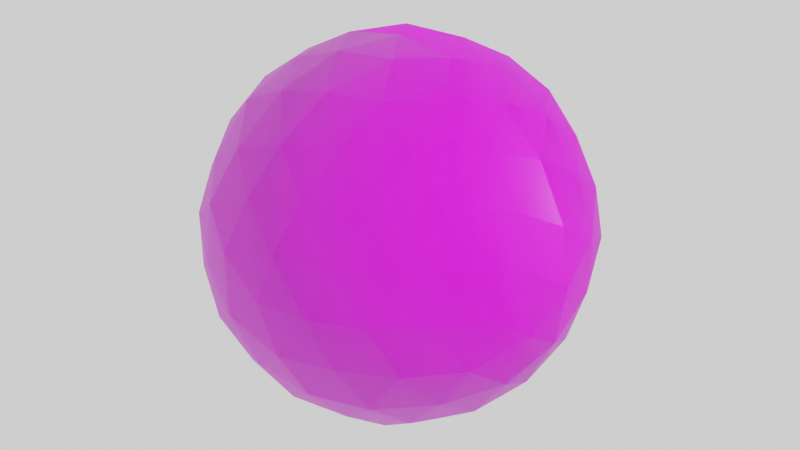 # Source: yarnball.blend  (saved by Blender 4.2.66; exported with 4.5.12 LTS)
import bpy
from mathutils import Matrix  # noqa: F401  (used for matrix-valued properties, if any)

bpy.ops.wm.read_factory_settings(use_empty=True)
scene = bpy.context.scene
scene.name = 'Scene'

# ---- images (referenced by path relative to the original .blend; pixels are not part of the script)
import os
ASSET_DIR = os.environ.get("B2B_ASSET_DIR", "")  # directory of the original .blend (textures are referenced by path, not embedded)
HERE = os.path.dirname(os.path.abspath(__file__))  # packed textures are extracted next to this script under _unpacked/

def load_image(name, relpath, width, height, colorspace="sRGB"):
    """Load a texture the original file referenced (path relative to the .blend, or extracted next to this script)."""
    p = next((c for c in (os.path.join(HERE, relpath), os.path.join(ASSET_DIR, relpath)) if relpath and os.path.exists(c)), "")
    if p:
        img = bpy.data.images.load(p, check_existing=True)
        img.name = name
    else:  # same state as the original file: an image datablock whose file is absent (Cycles renders it pink)
        img = bpy.data.images.new(name, width, height)
        img.source = "FILE"
        img.filepath = "//" + (relpath or name)
    img.colorspace_settings.name = colorspace
    return img
img_yarnball_basecolor_png = load_image('YarnBall_BaseColor.png', 'YarnBall_BaseColor.png', 1024, 1024, 'sRGB')
img_yarnball_normal_png = load_image('YarnBall_Normal.png', 'YarnBall_Normal.png', 1024, 1024, 'Non-Color')
img_small_cathedral_4k_hdr = load_image('small_cathedral_4k.hdr', 'small_cathedral_4k.hdr', 1024, 1024, 'Linear Rec.709')

# ---- materials (node trees are filled in below, after node groups)
mat_material = bpy.data.materials.new('Material')

# ---- material node trees
mat_material.use_nodes = True; mat_material.node_tree.nodes.clear()
_N = mat_material.node_tree.nodes; _L = mat_material.node_tree.links
n0 = _N.new('ShaderNodeOutputMaterial'); n0.name = 'Material Output'; n0.location = (300, 300)
n1 = _N.new('ShaderNodeBsdfPrincipled'); n1.name = 'Principled BSDF'; n1.location = (10, 300)
n1.distribution = 'GGX'
n1.subsurface_method = 'RANDOM_WALK_SKIN'
n1.inputs[3].default_value = 1.45
n1.inputs[27].default_value = (0.0, 0.0, 0.0, 1.0)
n1.inputs[28].default_value = 1.0
n2 = _N.new('ShaderNodeTexImage'); n2.name = 'Image Texture'; n2.location = (86, -40)
n2.label = 'Base Color'
n2.image = img_yarnball_basecolor_png
n3 = _N.new('ShaderNodeTexImage'); n3.name = 'Image Texture.001'; n3.location = (86, -320)
n3.label = 'Normal'
n3.image = img_yarnball_normal_png
n4 = _N.new('ShaderNodeNormalMap'); n4.name = 'Normal Map'; n4.location = (-240, 220)
n5 = _N.new('ShaderNodeMapping'); n5.name = 'Mapping'; n5.location = (230, -40)
n6 = _N.new('NodeReroute'); n6.name = 'Reroute'; n6.location = (36, -420)
n6.width = 16
n6.socket_idname = 'NodeSocketVector'
n7 = _N.new('ShaderNodeTexCoord'); n7.name = 'Texture Coordinate'; n7.location = (30, -40)
n8 = _N.new('NodeFrame'); n8.name = 'Frame'; n8.location = (-1270, 340)
n8.label = 'Mapping'
n8.width = 400
n9 = _N.new('NodeFrame'); n9.name = 'Frame.001'; n9.location = (-626, 540)
n9.label = 'Textures'
n9.width = 356
n2.parent = n9
n3.parent = n9
n5.parent = n8
n6.parent = n9
n7.parent = n8
_L.new(n1.outputs[0], n0.inputs[0])
_L.new(n2.outputs[0], n1.inputs[0])
_L.new(n3.outputs[0], n4.inputs[1])
_L.new(n4.outputs[0], n1.inputs[5])
_L.new(n6.outputs[0], n2.inputs[0])
_L.new(n6.outputs[0], n3.inputs[0])
_L.new(n5.outputs[0], n6.inputs[0])
_L.new(n7.outputs[2], n5.inputs[0])
n0.is_active_output = True

# ---- world
world_world = bpy.data.worlds.new('World'); scene.world = world_world
world_world.use_nodes = True; world_world.node_tree.nodes.clear()
_N = world_world.node_tree.nodes; _L = world_world.node_tree.links
n0 = _N.new('ShaderNodeOutputWorld'); n0.name = 'World Output'; n0.location = (560, 300)
n1 = _N.new('ShaderNodeBackground'); n1.name = 'Background'; n1.location = (270, 300)
n2 = _N.new('ShaderNodeTexEnvironment'); n2.name = '环境纹理'; n2.location = (-280, 280)
n2.image = img_small_cathedral_4k_hdr
n3 = _N.new('ShaderNodeHueSaturation'); n3.name = '色相/饱和度/明度'; n3.location = (40, 243)
n3.inputs[1].default_value = 0.0
_L.new(n1.outputs[0], n0.inputs[0])
_L.new(n3.outputs[0], n1.inputs[0])
_L.new(n2.outputs[0], n3.inputs[4])
n0.is_active_output = True
world_world.color = (0.05088, 0.05088, 0.05088)
world_world.use_sun_shadow = False
world_world.sun_shadow_jitter_overblur = 0.0

# ---- meshes
me_model_0 = bpy.data.meshes.new('model_0')
me_model_0.from_pydata([(35.97, 0.2832, 0.2833), (34.27, -5.949, 8.215), (34.27, -11.05, 0.2833), (30.88, -16.15, 9.348), (29.18, -21.24, 0.2833), (24.64, -24.64, 9.348), (21.24, -29.18, 0.2833), (16.15, -30.88, 8.215), (11.05, -34.27, 0.2833), (5.382, -34.84, 8.215), (0.2832, -35.97, 0.2833), (-5.382, -34.27, 9.348), (-11.05, -34.27, 0.2833), (-15.58, -30.88, 9.348), (-21.24, -29.18, 0.2833), (-24.64, -25.21, 8.215), (-29.18, -21.24, 0.2833), (-31.44, -15.58, 8.215), (-34.27, -11.05, 0.2833), (-34.27, -5.382, 9.348), (-35.97, 0.2832, 0.2833), (-34.27, 5.382, 9.348), (-34.27, 11.05, 0.2833), (-31.44, 15.58, 8.215), (-29.18, 21.24, 0.2833), (-24.64, 25.21, 8.215), (-21.24, 29.18, 0.2833), (-15.58, 30.88, 9.348), (-11.05, 34.27, 0.2833), (-5.382, 34.27, 9.348), (0.2832, 35.97, 0.2833), (5.382, 34.84, 8.215), (11.05, 34.27, 0.2833), (16.15, 30.88, 8.215), (21.24, 29.18, 0.2833), (24.64, 24.64, 9.348), (29.18, 21.24, 0.2833), (30.88, 16.15, 9.348), (34.27, 11.05, 0.2833), (34.27, 5.948, 8.215), (32.01, 0.2832, 16.15), (29.74, -9.348, 18.41), (24.64, -17.85, 18.98), (17.85, -25.21, 18.41), (9.914, -30.88, 16.15), (0.2832, -30.88, 18.41), (-9.348, -29.18, 18.98), (-18.41, -25.21, 18.41), (-25.78, -18.98, 16.15), (-29.18, -9.914, 18.41), (-30.88, 0.2832, 18.98), (-29.18, 9.914, 18.41), (-25.78, 18.98, 16.15), (-18.41, 25.21, 18.41), (-9.348, 29.18, 18.98), (0.2832, 30.88, 18.41), (9.914, 30.88, 16.15), (17.85, 25.21, 18.41), (24.64, 17.85, 18.98), (29.74, 9.348, 18.41), (8.215, 25.21, 24.08), (-1.983, 24.08, 26.91), (-12.18, 20.68, 26.91), (-21.24, 15.58, 24.08), (-23.51, 5.382, 26.91), (-15.58, 11.05, 30.88), (-4.815, 15.58, 32.01), (5.948, 17.85, 30.88), (16.15, 18.41, 26.91), (-16.15, 0.2832, 32.01), (-8.215, 5.948, 34.84), (3.116, 9.348, 34.84), (12.75, 9.348, 32.01), (22.38, 9.348, 26.91), (-8.215, -5.949, 34.84), (0.2832, 0.2832, 35.97), (9.914, 0.2832, 34.84), (18.98, 0.2832, 30.88), (26.34, 0.2832, 24.08), (22.38, -9.348, 26.91), (16.15, -18.41, 26.91), (8.215, -25.21, 24.08), (12.75, -9.348, 32.01), (5.948, -17.85, 30.88), (-1.983, -24.08, 26.91), (3.116, -9.348, 34.84), (-4.815, -15.58, 32.01), (-12.18, -20.68, 26.91), (-15.58, -11.05, 30.88), (-21.24, -15.58, 24.08), (-23.51, -5.382, 26.91), (34.27, -11.05, 0.2833), (34.27, -5.382, -9.348), (35.97, 0.2832, 0.2833), (34.27, 5.382, -9.348), (34.27, 11.05, 0.2833), (31.44, 15.58, -8.215), (29.18, 21.24, 0.2833), (24.64, 25.21, -8.215), (21.24, 29.18, 0.2833), (15.58, 30.88, -9.348), (11.05, 34.27, 0.2833), (5.382, 34.27, -9.348), (0.2832, 35.97, 0.2833), (-5.382, 34.84, -8.215), (-11.05, 34.27, 0.2833), (-16.15, 30.88, -8.215), (-21.24, 29.18, 0.2833), (-24.64, 24.64, -9.348), (-29.18, 21.24, 0.2833), (-30.88, 16.15, -9.348), (-34.27, 11.05, 0.2833), (-34.27, 5.948, -8.215), (-35.97, 0.2832, 0.2833), (-34.27, -5.949, -8.215), (-34.27, -11.05, 0.2833), (-30.88, -16.15, -9.348), (-29.18, -21.24, 0.2833), (-24.64, -24.64, -9.348), (-21.24, -29.18, 0.2833), (-16.15, -30.88, -8.215), (-11.05, -34.27, 0.2833), (-5.382, -34.84, -8.215), (0.2832, -35.97, 0.2833), (5.382, -34.27, -9.348), (11.05, -34.27, 0.2833), (15.58, -30.88, -9.348), (21.24, -29.18, 0.2833), (24.64, -25.21, -8.215), (29.18, -21.24, 0.2833), (31.44, -15.58, -8.215), (29.18, -9.914, -18.41), (30.88, 0.2832, -18.98), (29.18, 9.914, -18.41), (25.78, 18.98, -16.15), (18.41, 25.21, -18.41), (9.348, 29.18, -18.98), (-0.2833, 30.88, -18.41), (-9.914, 30.88, -16.15), (-17.85, 25.21, -18.41), (-24.64, 17.85, -18.98), (-29.74, 9.348, -18.41), (-32.01, 0.2832, -16.15), (-29.74, -9.348, -18.41), (-24.64, -17.85, -18.98), (-17.85, -25.21, -18.41), (-9.914, -30.88, -16.15), (-0.2833, -30.88, -18.41), (9.348, -29.18, -18.98), (18.41, -25.21, -18.41), (25.78, -18.98, -16.15), (21.24, -15.58, -24.08), (12.18, -20.68, -26.91), (1.983, -24.08, -26.91), (-8.215, -25.21, -24.08), (-16.15, -18.41, -26.91), (-5.949, -17.85, -30.88), (4.815, -15.58, -32.01), (15.58, -11.05, -30.88), (23.51, -5.382, -26.91), (-12.75, -9.348, -32.01), (-3.116, -9.348, -34.84), (8.215, -5.949, -34.84), (16.15, 0.2832, -32.01), (23.51, 5.382, -26.91), (-9.914, 0.2832, -34.84), (0.2832, 0.2832, -35.97), (8.215, 5.948, -34.84), (15.58, 11.05, -30.88), (21.24, 15.58, -24.08), (12.18, 20.68, -26.91), (1.983, 24.08, -26.91), (-8.215, 25.21, -24.08), (4.815, 15.58, -32.01), (-5.949, 17.85, -30.88), (-16.15, 18.41, -26.91), (-3.116, 9.348, -34.84), (-12.75, 9.348, -32.01), (-22.38, 9.348, -26.91), (-18.98, 0.2832, -30.88), (-26.34, 0.2832, -24.08), (-22.38, -9.348, -26.91)], [], [(0, 1, 2), (1, 3, 2), (2, 3, 4), (3, 5, 4), (4, 5, 6), (5, 7, 6), (6, 7, 8), (7, 9, 8), (8, 9, 10), (9, 11, 10), (10, 11, 12), (11, 13, 12), (12, 13, 14), (13, 15, 14), (14, 15, 16), (15, 17, 16), (16, 17, 18), (17, 19, 18), (18, 19, 20), (19, 21, 20), (20, 21, 22), (21, 23, 22), (22, 23, 24), (23, 25, 24), (24, 25, 26), (25, 27, 26), (26, 27, 28), (27, 29, 28), (28, 29, 30), (29, 31, 30), (30, 31, 32), (31, 33, 32), (32, 33, 34), (33, 35, 34), (34, 35, 36), (35, 37, 36), (36, 37, 38), (37, 39, 38), (38, 39, 0), (39, 1, 0), (179, 181, 180), (88, 90, 89), (160, 179, 165), (181, 179, 160), (39, 40, 1), (40, 41, 1), (1, 41, 3), (41, 42, 3), (3, 42, 5), (42, 43, 5), (5, 43, 7), (43, 44, 7), (7, 44, 9), (44, 45, 9), (9, 45, 11), (45, 46, 11), (11, 46, 13), (46, 47, 13), (13, 47, 15), (47, 48, 15), (15, 48, 17), (48, 49, 17), (17, 49, 19), (49, 50, 19), (19, 50, 21), (50, 51, 21), (21, 51, 23), (51, 52, 23), (23, 52, 25), (52, 53, 25), (25, 53, 27), (53, 54, 27), (27, 54, 29), (54, 55, 29), (29, 55, 31), (55, 56, 31), (31, 56, 33), (56, 57, 33), (33, 57, 35), (57, 58, 35), (35, 58, 37), (58, 59, 37), (37, 59, 39), (59, 40, 39), (155, 181, 160), (144, 155, 145), (181, 155, 144), (143, 181, 144), (57, 56, 60), (56, 55, 60), (60, 55, 61), (55, 54, 61), (61, 54, 62), (54, 53, 62), (62, 53, 63), (53, 52, 63), (63, 52, 51), (180, 181, 143), (142, 180, 143), (180, 142, 141), (51, 64, 63), (64, 65, 63), (63, 65, 62), (65, 66, 62), (62, 66, 61), (66, 67, 61), (61, 67, 60), (67, 68, 60), (60, 68, 57), (68, 58, 57), (178, 180, 141), (179, 180, 178), (177, 179, 178), (165, 179, 177), (64, 69, 65), (69, 70, 65), (65, 70, 66), (70, 71, 66), (66, 71, 67), (71, 72, 67), (67, 72, 68), (72, 73, 68), (68, 73, 58), (73, 59, 58), (176, 165, 177), (166, 165, 176), (167, 166, 176), (178, 141, 140), (69, 74, 70), (74, 75, 70), (70, 75, 71), (75, 76, 71), (71, 76, 72), (76, 77, 72), (72, 77, 73), (77, 78, 73), (73, 78, 59), (78, 40, 59), (175, 178, 140), (177, 178, 175), (40, 78, 41), (78, 79, 41), (41, 79, 42), (79, 80, 42), (42, 80, 43), (80, 81, 43), (43, 81, 44), (81, 45, 44), (174, 177, 175), (176, 177, 174), (173, 176, 174), (167, 176, 173), (78, 77, 79), (77, 82, 79), (79, 82, 80), (82, 83, 80), (80, 83, 81), (83, 84, 81), (81, 84, 45), (84, 46, 45), (168, 167, 173), (175, 140, 139), (172, 175, 139), (174, 175, 172), (77, 76, 82), (76, 85, 82), (82, 85, 83), (85, 86, 83), (83, 86, 84), (86, 87, 84), (84, 87, 46), (87, 47, 46), (171, 174, 172), (173, 174, 171), (170, 173, 171), (168, 173, 170), (76, 75, 85), (75, 74, 85), (85, 74, 86), (74, 88, 86), (86, 88, 87), (88, 89, 87), (87, 89, 47), (89, 48, 47), (169, 168, 170), (172, 139, 138), (48, 89, 49), (89, 90, 49), (49, 90, 50), (90, 64, 50), (50, 64, 51), (137, 172, 138), (171, 172, 137), (136, 171, 137), (170, 171, 136), (135, 170, 136), (64, 90, 69), (90, 88, 69), (69, 88, 74), (169, 170, 135), (134, 169, 135), (169, 134, 133), (164, 169, 133), (168, 169, 164), (91, 92, 93), (92, 94, 93), (93, 94, 95), (94, 96, 95), (95, 96, 97), (96, 98, 97), (97, 98, 99), (98, 100, 99), (99, 100, 101), (100, 102, 101), (101, 102, 103), (102, 104, 103), (103, 104, 105), (104, 106, 105), (105, 106, 107), (106, 108, 107), (107, 108, 109), (108, 110, 109), (109, 110, 111), (110, 112, 111), (111, 112, 113), (112, 114, 113), (113, 114, 115), (114, 116, 115), (115, 116, 117), (116, 118, 117), (117, 118, 119), (118, 120, 119), (119, 120, 121), (120, 122, 121), (121, 122, 123), (122, 124, 123), (123, 124, 125), (124, 126, 125), (125, 126, 127), (126, 128, 127), (127, 128, 129), (128, 130, 129), (129, 130, 91), (130, 92, 91), (163, 168, 164), (167, 168, 163), (162, 167, 163), (166, 167, 162), (130, 131, 92), (131, 132, 92), (92, 132, 94), (132, 133, 94), (94, 133, 96), (133, 134, 96), (96, 134, 98), (134, 135, 98), (98, 135, 100), (135, 136, 100), (100, 136, 102), (136, 137, 102), (102, 137, 104), (137, 138, 104), (104, 138, 106), (138, 139, 106), (106, 139, 108), (139, 140, 108), (108, 140, 110), (140, 141, 110), (110, 141, 112), (141, 142, 112), (112, 142, 114), (142, 143, 114), (114, 143, 116), (143, 144, 116), (116, 144, 118), (144, 145, 118), (118, 145, 120), (145, 146, 120), (120, 146, 122), (146, 147, 122), (122, 147, 124), (147, 148, 124), (124, 148, 126), (148, 149, 126), (126, 149, 128), (149, 150, 128), (128, 150, 130), (150, 131, 130), (161, 166, 162), (165, 166, 161), (131, 150, 151), (150, 149, 151), (151, 149, 152), (149, 148, 152), (152, 148, 153), (148, 147, 153), (153, 147, 154), (147, 146, 154), (154, 146, 145), (160, 165, 161), (164, 133, 132), (159, 164, 132), (145, 155, 154), (155, 156, 154), (154, 156, 153), (156, 157, 153), (153, 157, 152), (157, 158, 152), (152, 158, 151), (158, 159, 151), (151, 159, 131), (159, 132, 131), (163, 164, 159), (158, 163, 159), (162, 163, 158), (157, 162, 158), (155, 160, 156), (160, 161, 156), (156, 161, 157), (161, 162, 157)])
_uv = me_model_0.uv_layers.new(name='UVMap')
_uv.uv.foreach_set('vector', [0.5742, 0.9624, 0.6313, 0.9363, 0.6586, 0.9906, 0.6313, 0.9363, 0.7041, 0.9439, 0.6586, 0.9906, 0.6586, 0.9906, 0.7041, 0.9439, 0.7484, 0.9912, 0.7041, 0.9439, 0.7765, 0.9327, 0.7484, 0.9912, 0.7484, 0.9912, 0.7765, 0.9327, 0.834, 0.9634, 0.7765, 0.9327, 0.8436, 0.9033, 0.834, 0.9634, 0.834, 0.9634, 0.8436, 0.9033, 0.9058, 0.9109, 0.8436, 0.9033, 0.8986, 0.8486, 0.9058, 0.9109, 0.9058, 0.9109, 0.8986, 0.8486, 0.9587, 0.8394, 0.8986, 0.8486, 0.9284, 0.7817, 0.9587, 0.8394, 0.9587, 0.8394, 0.9284, 0.7817, 0.9871, 0.7541, 0.9284, 0.7817, 0.94, 0.7094, 0.9871, 0.7541, 0.9871, 0.7541, 0.94, 0.7094, 0.987, 0.6643, 0.94, 0.7094, 0.9329, 0.6366, 0.987, 0.6643, 0.987, 0.6643, 0.9329, 0.6366, 0.9594, 0.5796, 0.9329, 0.6366, 0.8979, 0.5673, 0.9594, 0.5796, 0.9594, 0.5796, 0.8979, 0.5673, 0.9076, 0.5072, 0.8979, 0.5673, 0.8435, 0.5183, 0.9076, 0.5072, 0.9076, 0.5072, 0.8435, 0.5183, 0.8354, 0.4539, 0.8435, 0.5183, 0.7784, 0.4849, 0.8354, 0.4539, 0.8354, 0.4539, 0.7784, 0.4849, 0.75, 0.4262, 0.7784, 0.4849, 0.7068, 0.4691, 0.75, 0.4262, 0.75, 0.4262, 0.7068, 0.4691, 0.6609, 0.4262, 0.7068, 0.4691, 0.6301, 0.4811, 0.6609, 0.4262, 0.6609, 0.4262, 0.6301, 0.4811, 0.5761, 0.4531, 0.6301, 0.4811, 0.5667, 0.5176, 0.5761, 0.4531, 0.5761, 0.4531, 0.5667, 0.5176, 0.503, 0.5054, 0.5667, 0.5176, 0.5148, 0.5692, 0.503, 0.5054, 0.503, 0.5054, 0.5148, 0.5692, 0.4502, 0.5782, 0.5148, 0.5692, 0.4777, 0.6324, 0.4502, 0.5782, 0.4502, 0.5782, 0.4777, 0.6324, 0.4228, 0.6628, 0.4777, 0.6324, 0.4653, 0.7091, 0.4228, 0.6628, 0.4228, 0.6628, 0.4653, 0.7091, 0.4221, 0.7518, 0.4653, 0.7091, 0.4805, 0.7806, 0.4221, 0.7518, 0.4221, 0.7518, 0.4805, 0.7806, 0.4493, 0.8375, 0.4805, 0.7806, 0.5136, 0.846, 0.4493, 0.8375, 0.4493, 0.8375, 0.5136, 0.846, 0.502, 0.9101, 0.5136, 0.846, 0.5622, 0.9008, 0.502, 0.9101, 0.502, 0.9101, 0.5622, 0.9008, 0.5742, 0.9624, 0.5622, 0.9008, 0.6313, 0.9363, 0.5742, 0.9624, 0.2534, 0.2084, 0.1983, 0.2119, 0.232, 0.1654, 0.7913, 0.6645, 0.7876, 0.6096, 0.8344, 0.6429, 0.225, 0.2582, 0.2534, 0.2084, 0.2747, 0.2514, 0.1983, 0.2119, 0.2534, 0.2084, 0.225, 0.2582, 0.5622, 0.9008, 0.6151, 0.8825, 0.6313, 0.9363, 0.6151, 0.8825, 0.6737, 0.8899, 0.6313, 0.9363, 0.6313, 0.9363, 0.6737, 0.8899, 0.7041, 0.9439, 0.6737, 0.8899, 0.7323, 0.8866, 0.7041, 0.9439, 0.7041, 0.9439, 0.7323, 0.8866, 0.7765, 0.9327, 0.7323, 0.8866, 0.7891, 0.8721, 0.7765, 0.9327, 0.7765, 0.9327, 0.7891, 0.8721, 0.8436, 0.9033, 0.7891, 0.8721, 0.8425, 0.8473, 0.8436, 0.9033, 0.8436, 0.9033, 0.8425, 0.8473, 0.8986, 0.8486, 0.8425, 0.8473, 0.8677, 0.7939, 0.8986, 0.8486, 0.8986, 0.8486, 0.8677, 0.7939, 0.9284, 0.7817, 0.8677, 0.7939, 0.8825, 0.7373, 0.9284, 0.7817, 0.9284, 0.7817, 0.8825, 0.7373, 0.94, 0.7094, 0.8825, 0.7373, 0.8863, 0.6787, 0.94, 0.7094, 0.94, 0.7094, 0.8863, 0.6787, 0.9329, 0.6366, 0.8863, 0.6787, 0.8792, 0.6202, 0.9329, 0.6366, 0.9329, 0.6366, 0.8792, 0.6202, 0.8979, 0.5673, 0.8792, 0.6202, 0.8363, 0.5797, 0.8979, 0.5673, 0.8979, 0.5673, 0.8363, 0.5797, 0.8435, 0.5183, 0.8363, 0.5797, 0.787, 0.5481, 0.8435, 0.5183, 0.8435, 0.5183, 0.787, 0.5481, 0.7784, 0.4849, 0.787, 0.5481, 0.7326, 0.5264, 0.7784, 0.4849, 0.7784, 0.4849, 0.7326, 0.5264, 0.7068, 0.4691, 0.7326, 0.5264, 0.6747, 0.5151, 0.7068, 0.4691, 0.7068, 0.4691, 0.6747, 0.5151, 0.6301, 0.4811, 0.6747, 0.5151, 0.623, 0.5434, 0.6301, 0.4811, 0.6301, 0.4811, 0.623, 0.5434, 0.5667, 0.5176, 0.623, 0.5434, 0.5776, 0.5806, 0.5667, 0.5176, 0.5667, 0.5176, 0.5776, 0.5806, 0.5148, 0.5692, 0.5776, 0.5806, 0.5402, 0.6256, 0.5148, 0.5692, 0.5148, 0.5692, 0.5402, 0.6256, 0.4777, 0.6324, 0.5402, 0.6256, 0.5114, 0.6772, 0.4777, 0.6324, 0.4777, 0.6324, 0.5114, 0.6772, 0.4653, 0.7091, 0.5114, 0.6772, 0.5225, 0.7351, 0.4653, 0.7091, 0.4653, 0.7091, 0.5225, 0.7351, 0.4805, 0.7806, 0.5225, 0.7351, 0.5437, 0.7897, 0.4805, 0.7806, 0.4805, 0.7806, 0.5437, 0.7897, 0.5136, 0.846, 0.5437, 0.7897, 0.5751, 0.8393, 0.5136, 0.846, 0.5136, 0.846, 0.5751, 0.8393, 0.5622, 0.9008, 0.5751, 0.8393, 0.6151, 0.8825, 0.5622, 0.9008, 0.1719, 0.2625, 0.1983, 0.2119, 0.225, 0.2582, 0.137, 0.2119, 0.1719, 0.2625, 0.1149, 0.2662, 0.1983, 0.2119, 0.1719, 0.2625, 0.137, 0.2119, 0.1691, 0.163, 0.1983, 0.2119, 0.137, 0.2119, 0.5225, 0.7351, 0.5114, 0.6772, 0.561, 0.6852, 0.5114, 0.6772, 0.5402, 0.6256, 0.561, 0.6852, 0.561, 0.6852, 0.5402, 0.6256, 0.5957, 0.6391, 0.5402, 0.6256, 0.5776, 0.5806, 0.5957, 0.6391, 0.5957, 0.6391, 0.5776, 0.5806, 0.6362, 0.5989, 0.5776, 0.5806, 0.623, 0.5434, 0.6362, 0.5989, 0.6362, 0.5989, 0.623, 0.5434, 0.6824, 0.5647, 0.623, 0.5434, 0.6747, 0.5151, 0.6824, 0.5647, 0.6824, 0.5647, 0.6747, 0.5151, 0.7326, 0.5264, 0.232, 0.1654, 0.1983, 0.2119, 0.1691, 0.163, 0.2098, 0.1203, 0.232, 0.1654, 0.1691, 0.163, 0.232, 0.1654, 0.2098, 0.1203, 0.2685, 0.1138, 0.7326, 0.5264, 0.7369, 0.5833, 0.6824, 0.5647, 0.7369, 0.5833, 0.6897, 0.6121, 0.6824, 0.5647, 0.6824, 0.5647, 0.6897, 0.6121, 0.6362, 0.5989, 0.6897, 0.6121, 0.6477, 0.651, 0.6362, 0.5989, 0.6362, 0.5989, 0.6477, 0.651, 0.5957, 0.6391, 0.6477, 0.651, 0.6085, 0.6927, 0.5957, 0.6391, 0.5957, 0.6391, 0.6085, 0.6927, 0.561, 0.6852, 0.6085, 0.6927, 0.5794, 0.7398, 0.561, 0.6852, 0.561, 0.6852, 0.5794, 0.7398, 0.5225, 0.7351, 0.5794, 0.7398, 0.5437, 0.7897, 0.5225, 0.7351, 0.2896, 0.1668, 0.232, 0.1654, 0.2685, 0.1138, 0.2534, 0.2084, 0.232, 0.1654, 0.2896, 0.1668, 0.3101, 0.216, 0.2534, 0.2084, 0.2896, 0.1668, 0.2747, 0.2514, 0.2534, 0.2084, 0.3101, 0.216, 0.7369, 0.5833, 0.7415, 0.6363, 0.6897, 0.6121, 0.7415, 0.6363, 0.6971, 0.6596, 0.6897, 0.6121, 0.6897, 0.6121, 0.6971, 0.6596, 0.6477, 0.651, 0.6971, 0.6596, 0.6559, 0.7007, 0.6477, 0.651, 0.6477, 0.651, 0.6559, 0.7007, 0.6085, 0.6927, 0.6559, 0.7007, 0.6322, 0.7448, 0.6085, 0.6927, 0.6085, 0.6927, 0.6322, 0.7448, 0.5794, 0.7398, 0.6322, 0.7448, 0.6052, 0.7907, 0.5794, 0.7398, 0.5794, 0.7398, 0.6052, 0.7907, 0.5437, 0.7897, 0.6052, 0.7907, 0.5751, 0.8393, 0.5437, 0.7897, 0.3319, 0.2612, 0.2747, 0.2514, 0.3101, 0.216, 0.2965, 0.2957, 0.2747, 0.2514, 0.3319, 0.2612, 0.3404, 0.3186, 0.2965, 0.2957, 0.3319, 0.2612, 0.2896, 0.1668, 0.2685, 0.1138, 0.3268, 0.1179, 0.7415, 0.6363, 0.7487, 0.6863, 0.6971, 0.6596, 0.7487, 0.6863, 0.7046, 0.7085, 0.6971, 0.6596, 0.6971, 0.6596, 0.7046, 0.7085, 0.6559, 0.7007, 0.7046, 0.7085, 0.6819, 0.7526, 0.6559, 0.7007, 0.6559, 0.7007, 0.6819, 0.7526, 0.6322, 0.7448, 0.6819, 0.7526, 0.6602, 0.7951, 0.6322, 0.7448, 0.6322, 0.7448, 0.6602, 0.7951, 0.6052, 0.7907, 0.6602, 0.7951, 0.6381, 0.8378, 0.6052, 0.7907, 0.6052, 0.7907, 0.6381, 0.8378, 0.5751, 0.8393, 0.6381, 0.8378, 0.6151, 0.8825, 0.5751, 0.8393, 0.3457, 0.1763, 0.2896, 0.1668, 0.3268, 0.1179, 0.3101, 0.216, 0.2896, 0.1668, 0.3457, 0.1763, 0.6151, 0.8825, 0.6381, 0.8378, 0.6737, 0.8899, 0.6381, 0.8378, 0.6957, 0.8374, 0.6737, 0.8899, 0.6737, 0.8899, 0.6957, 0.8374, 0.7323, 0.8866, 0.6957, 0.8374, 0.7521, 0.8285, 0.7323, 0.8866, 0.7323, 0.8866, 0.7521, 0.8285, 0.7891, 0.8721, 0.7521, 0.8285, 0.8072, 0.8117, 0.7891, 0.8721, 0.7891, 0.8721, 0.8072, 0.8117, 0.8425, 0.8473, 0.8072, 0.8117, 0.8677, 0.7939, 0.8425, 0.8473, 0.3661, 0.2276, 0.3101, 0.216, 0.3457, 0.1763, 0.3319, 0.2612, 0.3101, 0.216, 0.3661, 0.2276, 0.3765, 0.2838, 0.3319, 0.2612, 0.3661, 0.2276, 0.3404, 0.3186, 0.3319, 0.2612, 0.3765, 0.2838, 0.6381, 0.8378, 0.6602, 0.7951, 0.6957, 0.8374, 0.6602, 0.7951, 0.7171, 0.7884, 0.6957, 0.8374, 0.6957, 0.8374, 0.7171, 0.7884, 0.7521, 0.8285, 0.7171, 0.7884, 0.7733, 0.7776, 0.7521, 0.8285, 0.7521, 0.8285, 0.7733, 0.7776, 0.8072, 0.8117, 0.7733, 0.7776, 0.8245, 0.7567, 0.8072, 0.8117, 0.8072, 0.8117, 0.8245, 0.7567, 0.8677, 0.7939, 0.8245, 0.7567, 0.8825, 0.7373, 0.8677, 0.7939, 0.3828, 0.3408, 0.3404, 0.3186, 0.3765, 0.2838, 0.3457, 0.1763, 0.3268, 0.1179, 0.3832, 0.1333, 0.4006, 0.194, 0.3457, 0.1763, 0.3832, 0.1333, 0.3661, 0.2276, 0.3457, 0.1763, 0.4006, 0.194, 0.6602, 0.7951, 0.6819, 0.7526, 0.7171, 0.7884, 0.6819, 0.7526, 0.7394, 0.7436, 0.7171, 0.7884, 0.7171, 0.7884, 0.7394, 0.7436, 0.7733, 0.7776, 0.7394, 0.7436, 0.7844, 0.7214, 0.7733, 0.7776, 0.7733, 0.7776, 0.7844, 0.7214, 0.8245, 0.7567, 0.7844, 0.7214, 0.8335, 0.7005, 0.8245, 0.7567, 0.8245, 0.7567, 0.8335, 0.7005, 0.8825, 0.7373, 0.8335, 0.7005, 0.8863, 0.6787, 0.8825, 0.7373, 0.417, 0.2492, 0.3661, 0.2276, 0.4006, 0.194, 0.3765, 0.2838, 0.3661, 0.2276, 0.417, 0.2492, 0.4252, 0.3056, 0.3765, 0.2838, 0.417, 0.2492, 0.3828, 0.3408, 0.3765, 0.2838, 0.4252, 0.3056, 0.6819, 0.7526, 0.7046, 0.7085, 0.7394, 0.7436, 0.7046, 0.7085, 0.7487, 0.6863, 0.7394, 0.7436, 0.7394, 0.7436, 0.7487, 0.6863, 0.7844, 0.7214, 0.7487, 0.6863, 0.7913, 0.6645, 0.7844, 0.7214, 0.7844, 0.7214, 0.7913, 0.6645, 0.8335, 0.7005, 0.7913, 0.6645, 0.8344, 0.6429, 0.8335, 0.7005, 0.8335, 0.7005, 0.8344, 0.6429, 0.8863, 0.6787, 0.8344, 0.6429, 0.8792, 0.6202, 0.8863, 0.6787, 0.4254, 0.3632, 0.3828, 0.3408, 0.4252, 0.3056, 0.4006, 0.194, 0.3832, 0.1333, 0.4365, 0.1589, 0.8792, 0.6202, 0.8344, 0.6429, 0.8363, 0.5797, 0.8344, 0.6429, 0.7876, 0.6096, 0.8363, 0.5797, 0.8363, 0.5797, 0.7876, 0.6096, 0.787, 0.5481, 0.7876, 0.6096, 0.7369, 0.5833, 0.787, 0.5481, 0.787, 0.5481, 0.7369, 0.5833, 0.7326, 0.5264, 0.4608, 0.2127, 0.4006, 0.194, 0.4365, 0.1589, 0.417, 0.2492, 0.4006, 0.194, 0.4608, 0.2127, 0.4748, 0.2695, 0.417, 0.2492, 0.4608, 0.2127, 0.4252, 0.3056, 0.417, 0.2492, 0.4748, 0.2695, 0.4777, 0.3279, 0.4252, 0.3056, 0.4748, 0.2695, 0.7369, 0.5833, 0.7876, 0.6096, 0.7415, 0.6363, 0.7876, 0.6096, 0.7913, 0.6645, 0.7415, 0.6363, 0.7415, 0.6363, 0.7913, 0.6645, 0.7487, 0.6863, 0.4254, 0.3632, 0.4252, 0.3056, 0.4777, 0.3279, 0.4699, 0.3865, 0.4254, 0.3632, 0.4777, 0.3279, 0.4254, 0.3632, 0.4699, 0.3865, 0.4263, 0.4262, 0.3779, 0.3958, 0.4254, 0.3632, 0.4263, 0.4262, 0.3828, 0.3408, 0.4254, 0.3632, 0.3779, 0.3958, 0.3377, 0.5785, 0.367, 0.5202, 0.4236, 0.5521, 0.367, 0.5202, 0.4325, 0.4877, 0.4236, 0.5521, 0.4236, 0.5521, 0.4325, 0.4877, 0.4967, 0.4998, 0.4325, 0.4877, 0.4877, 0.4396, 0.4967, 0.4998, 0.4967, 0.4998, 0.4877, 0.4396, 0.5496, 0.4281, 0.4877, 0.4396, 0.5238, 0.3708, 0.5496, 0.4281, 0.5496, 0.4281, 0.5238, 0.3708, 0.5783, 0.3439, 0.5238, 0.3708, 0.532, 0.2981, 0.5783, 0.3439, 0.5783, 0.3439, 0.532, 0.2981, 0.5797, 0.2541, 0.532, 0.2981, 0.5213, 0.2257, 0.5797, 0.2541, 0.5797, 0.2541, 0.5213, 0.2257, 0.5527, 0.1685, 0.5213, 0.2257, 0.4925, 0.1584, 0.5527, 0.1685, 0.5527, 0.1685, 0.4925, 0.1584, 0.5009, 0.09608, 0.4925, 0.1584, 0.4383, 0.1029, 0.5009, 0.09608, 0.5009, 0.09608, 0.4383, 0.1029, 0.4297, 0.04257, 0.4383, 0.1029, 0.3717, 0.07255, 0.4297, 0.04257, 0.4297, 0.04257, 0.3717, 0.07255, 0.3446, 0.01342, 0.3717, 0.07255, 0.2995, 0.06024, 0.3446, 0.01342, 0.3446, 0.01342, 0.2995, 0.06024, 0.2547, 0.01282, 0.2995, 0.06024, 0.2267, 0.06681, 0.2547, 0.01282, 0.2547, 0.01282, 0.2267, 0.06681, 0.1699, 0.0397, 0.2267, 0.06681, 0.1571, 0.1012, 0.1699, 0.0397, 0.1699, 0.0397, 0.1571, 0.1012, 0.09707, 0.09094, 0.1571, 0.1012, 0.1076, 0.1553, 0.09707, 0.09094, 0.09707, 0.09094, 0.1076, 0.1553, 0.04314, 0.1627, 0.1076, 0.1553, 0.07367, 0.2201, 0.04314, 0.1627, 0.04314, 0.1627, 0.07367, 0.2201, 0.01462, 0.248, 0.07367, 0.2201, 0.05727, 0.2915, 0.01462, 0.248, 0.01462, 0.248, 0.05727, 0.2915, 0.01403, 0.3371, 0.05727, 0.2915, 0.06856, 0.3683, 0.01403, 0.3371, 0.01403, 0.3371, 0.06856, 0.3683, 0.04028, 0.4222, 0.06856, 0.3683, 0.1047, 0.432, 0.04028, 0.4222, 0.04028, 0.4222, 0.1047, 0.432, 0.09196, 0.4956, 0.1047, 0.432, 0.1559, 0.4843, 0.09196, 0.4956, 0.09196, 0.4956, 0.1559, 0.4843, 0.1642, 0.549, 0.1559, 0.4843, 0.2187, 0.5219, 0.1642, 0.549, 0.1642, 0.549, 0.2187, 0.5219, 0.2487, 0.5771, 0.2187, 0.5219, 0.2952, 0.5349, 0.2487, 0.5771, 0.2487, 0.5771, 0.2952, 0.5349, 0.3377, 0.5785, 0.2952, 0.5349, 0.367, 0.5202, 0.3377, 0.5785, 0.3324, 0.3681, 0.3828, 0.3408, 0.3779, 0.3958, 0.3404, 0.3186, 0.3828, 0.3408, 0.3324, 0.3681, 0.2883, 0.3443, 0.3404, 0.3186, 0.3324, 0.3681, 0.2965, 0.2957, 0.3404, 0.3186, 0.2883, 0.3443, 0.2952, 0.5349, 0.3218, 0.4779, 0.367, 0.5202, 0.3218, 0.4779, 0.3766, 0.457, 0.367, 0.5202, 0.367, 0.5202, 0.3766, 0.457, 0.4325, 0.4877, 0.3766, 0.457, 0.4263, 0.4262, 0.4325, 0.4877, 0.4325, 0.4877, 0.4263, 0.4262, 0.4877, 0.4396, 0.4263, 0.4262, 0.4699, 0.3865, 0.4877, 0.4396, 0.4877, 0.4396, 0.4699, 0.3865, 0.5238, 0.3708, 0.4699, 0.3865, 0.4777, 0.3279, 0.5238, 0.3708, 0.5238, 0.3708, 0.4777, 0.3279, 0.532, 0.2981, 0.4777, 0.3279, 0.4748, 0.2695, 0.532, 0.2981, 0.532, 0.2981, 0.4748, 0.2695, 0.5213, 0.2257, 0.4748, 0.2695, 0.4608, 0.2127, 0.5213, 0.2257, 0.5213, 0.2257, 0.4608, 0.2127, 0.4925, 0.1584, 0.4608, 0.2127, 0.4365, 0.1589, 0.4925, 0.1584, 0.4925, 0.1584, 0.4365, 0.1589, 0.4383, 0.1029, 0.4365, 0.1589, 0.3832, 0.1333, 0.4383, 0.1029, 0.4383, 0.1029, 0.3832, 0.1333, 0.3717, 0.07255, 0.3832, 0.1333, 0.3268, 0.1179, 0.3717, 0.07255, 0.3717, 0.07255, 0.3268, 0.1179, 0.2995, 0.06024, 0.3268, 0.1179, 0.2685, 0.1138, 0.2995, 0.06024, 0.2995, 0.06024, 0.2685, 0.1138, 0.2267, 0.06681, 0.2685, 0.1138, 0.2098, 0.1203, 0.2267, 0.06681, 0.2267, 0.06681, 0.2098, 0.1203, 0.1571, 0.1012, 0.2098, 0.1203, 0.1691, 0.163, 0.1571, 0.1012, 0.1571, 0.1012, 0.1691, 0.163, 0.1076, 0.1553, 0.1691, 0.163, 0.137, 0.2119, 0.1076, 0.1553, 0.1076, 0.1553, 0.137, 0.2119, 0.07367, 0.2201, 0.137, 0.2119, 0.1149, 0.2662, 0.07367, 0.2201, 0.07367, 0.2201, 0.1149, 0.2662, 0.05727, 0.2915, 0.1149, 0.2662, 0.1031, 0.324, 0.05727, 0.2915, 0.05727, 0.2915, 0.1031, 0.324, 0.06856, 0.3683, 0.1031, 0.324, 0.131, 0.3759, 0.06856, 0.3683, 0.06856, 0.3683, 0.131, 0.3759, 0.1047, 0.432, 0.131, 0.3759, 0.1678, 0.4216, 0.1047, 0.432, 0.1047, 0.432, 0.1678, 0.4216, 0.1559, 0.4843, 0.1678, 0.4216, 0.2124, 0.4593, 0.1559, 0.4843, 0.1559, 0.4843, 0.2124, 0.4593, 0.2187, 0.5219, 0.2124, 0.4593, 0.2637, 0.4885, 0.2187, 0.5219, 0.2187, 0.5219, 0.2637, 0.4885, 0.2952, 0.5349, 0.2637, 0.4885, 0.3218, 0.4779, 0.2952, 0.5349, 0.2477, 0.3028, 0.2965, 0.2957, 0.2883, 0.3443, 0.2747, 0.2514, 0.2965, 0.2957, 0.2477, 0.3028, 0.3218, 0.4779, 0.2637, 0.4885, 0.2722, 0.439, 0.2637, 0.4885, 0.2124, 0.4593, 0.2722, 0.439, 0.2722, 0.439, 0.2124, 0.4593, 0.2264, 0.404, 0.2124, 0.4593, 0.1678, 0.4216, 0.2264, 0.404, 0.2264, 0.404, 0.1678, 0.4216, 0.1866, 0.3633, 0.1678, 0.4216, 0.131, 0.3759, 0.1866, 0.3633, 0.1866, 0.3633, 0.131, 0.3759, 0.1527, 0.3167, 0.131, 0.3759, 0.1031, 0.324, 0.1527, 0.3167, 0.1527, 0.3167, 0.1031, 0.324, 0.1149, 0.2662, 0.225, 0.2582, 0.2747, 0.2514, 0.2477, 0.3028, 0.3779, 0.3958, 0.4263, 0.4262, 0.3766, 0.457, 0.3269, 0.4211, 0.3779, 0.3958, 0.3766, 0.457, 0.1149, 0.2662, 0.1719, 0.2625, 0.1527, 0.3167, 0.1719, 0.2625, 0.2003, 0.3098, 0.1527, 0.3167, 0.1527, 0.3167, 0.2003, 0.3098, 0.1866, 0.3633, 0.2003, 0.3098, 0.2388, 0.352, 0.1866, 0.3633, 0.1866, 0.3633, 0.2388, 0.352, 0.2264, 0.404, 0.2388, 0.352, 0.2803, 0.3916, 0.2264, 0.404, 0.2264, 0.404, 0.2803, 0.3916, 0.2722, 0.439, 0.2803, 0.3916, 0.3269, 0.4211, 0.2722, 0.439, 0.2722, 0.439, 0.3269, 0.4211, 0.3218, 0.4779, 0.3269, 0.4211, 0.3766, 0.457, 0.3218, 0.4779, 0.3324, 0.3681, 0.3779, 0.3958, 0.3269, 0.4211, 0.2803, 0.3916, 0.3324, 0.3681, 0.3269, 0.4211, 0.2883, 0.3443, 0.3324, 0.3681, 0.2803, 0.3916, 0.2388, 0.352, 0.2883, 0.3443, 0.2803, 0.3916, 0.1719, 0.2625, 0.225, 0.2582, 0.2003, 0.3098, 0.225, 0.2582, 0.2477, 0.3028, 0.2003, 0.3098, 0.2003, 0.3098, 0.2477, 0.3028, 0.2388, 0.352, 0.2477, 0.3028, 0.2883, 0.3443, 0.2388, 0.352])
me_model_0.materials.append(mat_material)
me_model_0.update()
me_model_0.normals_split_custom_set([tuple(v) for v in zip(*[iter([1.0, -1.11e-06, -0.002191, 0.9589, -0.1578, 0.2359, 0.9501, -0.3119, 0.002176, 0.9589, -0.1578, 0.2359, 0.8576, -0.4429, 0.2613, 0.9501, -0.3119, 0.002189, 0.9501, -0.3119, 0.002189, 0.8576, -0.4429, 0.2613, 0.8099, -0.5866, 0.002183, 0.8576, -0.4429, 0.2613, 0.6852, -0.6799, 0.2613, 0.8099, -0.5866, 0.002167, 0.8099, -0.5866, 0.002188, 0.6852, -0.6799, 0.2613, 0.5866, -0.8099, -0.002201, 0.6852, -0.6799, 0.2613, 0.4517, -0.8604, 0.2359, 0.5866, -0.8099, -0.002188, 0.5866, -0.8099, -0.002178, 0.4517, -0.8604, 0.2359, 0.3119, -0.9501, -0.002184, 0.4517, -0.8604, 0.2359, 0.1448, -0.9609, 0.2359, 0.3119, -0.9501, -0.002206, 0.3119, -0.9501, -0.002174, 0.1448, -0.9609, 0.2359, -6.245e-06, -1.0, -0.002186, 0.1447, -0.9609, 0.2359, -0.1577, -0.9523, 0.2613, 3.546e-06, -1.0, -0.002187, -2.009e-05, -1.0, -0.002175, -0.1577, -0.9523, 0.2613, -0.3119, -0.9501, 0.002194, -0.1577, -0.9523, 0.2613, -0.4362, -0.8611, 0.2613, -0.3119, -0.9501, 0.002181, -0.3119, -0.9501, 0.002194, -0.4362, -0.8611, 0.2613, -0.5866, -0.8099, 0.002173, -0.4362, -0.8611, 0.2613, -0.6798, -0.6944, 0.2359, -0.5866, -0.8099, 0.002178, -0.5865, -0.8099, 0.002186, -0.6798, -0.6944, 0.2359, -0.8099, -0.5866, -0.00217, -0.6798, -0.6944, 0.2359, -0.8699, -0.4333, 0.2359, -0.8099, -0.5866, -0.002197, -0.8099, -0.5866, -0.002183, -0.8698, -0.4333, 0.2359, -0.9501, -0.3119, 0.002167, -0.8698, -0.4333, 0.2359, -0.9535, -0.1502, 0.2613, -0.9501, -0.3119, 0.002171, -0.9501, -0.3119, 0.002193, -0.9535, -0.1503, 0.2613, -1.0, -6.248e-06, 0.002189, -0.9535, -0.1502, 0.2613, -0.9535, 0.1502, 0.2613, -1.0, 5.431e-06, 0.002176, -1.0, 5.722e-06, 0.00219, -0.9535, 0.1502, 0.2613, -0.9501, 0.3119, 0.00219, -0.9535, 0.1502, 0.2613, -0.8698, 0.4333, 0.2359, -0.9501, 0.3119, 0.002172, -0.9501, 0.3119, 0.002168, -0.8699, 0.4333, 0.2359, -0.8099, 0.5865, -0.002187, -0.8699, 0.4333, 0.2359, -0.6798, 0.6944, 0.2359, -0.8099, 0.5866, -0.002197, -0.8099, 0.5866, -0.002166, -0.6798, 0.6944, 0.2359, -0.5866, 0.8099, -0.002182, -0.6798, 0.6944, 0.2359, -0.4362, 0.8611, 0.2613, -0.5866, 0.8099, -0.002182, -0.5866, 0.8099, -0.002206, -0.4362, 0.8611, 0.2613, -0.3119, 0.9501, 0.002196, -0.4362, 0.8611, 0.2613, -0.1577, 0.9523, 0.2613, -0.3119, 0.9501, 0.002181, -0.3119, 0.9501, 0.002192, -0.1577, 0.9523, 0.2613, -1.95e-05, 1.0, -0.002175, -0.1577, 0.9523, 0.2613, 0.1447, 0.9609, 0.2359, 9.66e-06, 1.0, -0.002186, -6.586e-06, 1.0, -0.002186, 0.1447, 0.9609, 0.2359, 0.3119, 0.9501, -0.002176, 0.1448, 0.9609, 0.2359, 0.4517, 0.8604, 0.2359, 0.3119, 0.9501, -0.002161, 0.3119, 0.9501, -0.00218, 0.4517, 0.8604, 0.2359, 0.5866, 0.8099, 0.002187, 0.4517, 0.8604, 0.2359, 0.6852, 0.6799, 0.2613, 0.5866, 0.8099, 0.002187, 0.5866, 0.8099, 0.002188, 0.6852, 0.6799, 0.2613, 0.8099, 0.5866, 0.002189, 0.6852, 0.6799, 0.2613, 0.8576, 0.4429, 0.2613, 0.8099, 0.5866, 0.002167, 0.8099, 0.5866, 0.00218, 0.8576, 0.4429, 0.2613, 0.9501, 0.3119, 0.002189, 0.8576, 0.4429, 0.2613, 0.9589, 0.1578, 0.2359, 0.9501, 0.3119, 0.002189, 0.9501, 0.3119, 0.002184, 0.9589, 0.1578, 0.2359, 1.0, 1.545e-05, -0.002176, 0.9589, 0.1578, 0.2359, 0.9589, -0.1578, 0.2359, 1.0, -1.075e-05, -0.002185, -0.5269, 3.301e-06, -0.85, -0.6193, -0.2719, -0.7366, -0.738, -7.711e-06, -0.6747, -0.4263, -0.3097, 0.8499, -0.6596, -0.1494, 0.7366, -0.5971, -0.4338, 0.6747, -0.3646, -0.2649, -0.8927, -0.5269, 6.855e-06, -0.8499, -0.2718, 6.314e-06, -0.9624, -0.6193, -0.2719, -0.7366, -0.5269, -8.117e-06, -0.8499, -0.3646, -0.2649, -0.8927, 0.9589, 0.1578, 0.2359, 0.8937, -9.067e-06, 0.4487, 0.9589, -0.1578, 0.2359, 0.8937, 4.437e-06, 0.4487, 0.8222, -0.26, 0.5063, 0.9589, -0.1578, 0.2359, 0.9589, -0.1578, 0.2359, 0.8222, -0.26, 0.5063, 0.8577, -0.4429, 0.2613, 0.8222, -0.26, 0.5063, 0.6881, -0.5009, 0.525, 0.8576, -0.4429, 0.2613, 0.8576, -0.4429, 0.2613, 0.6881, -0.5009, 0.525, 0.6852, -0.6799, 0.2613, 0.6881, -0.5009, 0.525, 0.5051, -0.699, 0.5063, 0.6852, -0.6799, 0.2613, 0.6852, -0.6799, 0.2613, 0.5051, -0.699, 0.5063, 0.4517, -0.8604, 0.2359, 0.5051, -0.699, 0.5063, 0.2747, -0.8504, 0.4487, 0.4517, -0.8604, 0.2359, 0.4517, -0.8604, 0.2359, 0.2747, -0.8504, 0.4487, 0.1448, -0.9609, 0.2359, 0.2747, -0.8504, 0.4487, 0.003758, -0.8623, 0.5063, 0.1448, -0.9609, 0.2359, 0.1448, -0.9609, 0.2359, 0.003769, -0.8624, 0.5063, -0.1577, -0.9523, 0.2613, 0.003786, -0.8624, 0.5063, -0.2651, -0.8087, 0.525, -0.1577, -0.9523, 0.2613, -0.1577, -0.9523, 0.2613, -0.2652, -0.8087, 0.525, -0.4362, -0.8611, 0.2613, -0.2651, -0.8087, 0.525, -0.5111, -0.6945, 0.5063, -0.4362, -0.8611, 0.2613, -0.4362, -0.8611, 0.2613, -0.5112, -0.6945, 0.5063, -0.6798, -0.6944, 0.2359, -0.5112, -0.6946, 0.5063, -0.7248, -0.5228, 0.4487, -0.6798, -0.6945, 0.2359, -0.6798, -0.6945, 0.2359, -0.7248, -0.5228, 0.4487, -0.8698, -0.4333, 0.2359, -0.7248, -0.5228, 0.4487, -0.8176, -0.2743, 0.5063, -0.8699, -0.4333, 0.2359, -0.8699, -0.4333, 0.2359, -0.8176, -0.2744, 0.5063, -0.9535, -0.1502, 0.2613, -0.8175, -0.2744, 0.5063, -0.8511, -0.003766, 0.525, -0.9535, -0.1503, 0.2613, -0.9535, -0.1502, 0.2613, -0.8511, -0.003766, 0.525, -0.9535, 0.1502, 0.2613, -0.8511, -0.003776, 0.525, -0.8176, 0.2744, 0.5063, -0.9535, 0.1503, 0.2613, -0.9535, 0.1503, 0.2613, -0.8175, 0.2744, 0.5063, -0.8699, 0.4333, 0.2359, -0.8176, 0.2743, 0.5063, -0.7248, 0.5228, 0.4487, -0.8699, 0.4333, 0.2359, -0.8698, 0.4333, 0.2359, -0.7248, 0.5228, 0.4487, -0.6798, 0.6945, 0.2359, -0.7248, 0.5228, 0.4487, -0.5112, 0.6946, 0.5063, -0.6798, 0.6945, 0.2359, -0.6798, 0.6945, 0.2359, -0.5112, 0.6945, 0.5063, -0.4362, 0.8611, 0.2613, -0.5112, 0.6945, 0.5063, -0.2651, 0.8087, 0.525, -0.4362, 0.8611, 0.2613, -0.4362, 0.8611, 0.2613, -0.2652, 0.8087, 0.525, -0.1577, 0.9523, 0.2613, -0.2651, 0.8088, 0.525, 0.003782, 0.8623, 0.5063, -0.1577, 0.9523, 0.2613, -0.1577, 0.9523, 0.2613, 0.003771, 0.8624, 0.5063, 0.1448, 0.9609, 0.2359, 0.00376, 0.8623, 0.5063, 0.2747, 0.8504, 0.4487, 0.1447, 0.9609, 0.2359, 0.1448, 0.9609, 0.2359, 0.2747, 0.8504, 0.4487, 0.4517, 0.8604, 0.2359, 0.2747, 0.8504, 0.4487, 0.5051, 0.699, 0.5063, 0.4517, 0.8604, 0.2359, 0.4517, 0.8604, 0.2359, 0.5051, 0.699, 0.5063, 0.6852, 0.6799, 0.2613, 0.5051, 0.699, 0.5063, 0.6881, 0.5009, 0.525, 0.6852, 0.6799, 0.2613, 0.6852, 0.6799, 0.2613, 0.6881, 0.5009, 0.525, 0.8576, 0.4429, 0.2613, 0.6881, 0.5009, 0.525, 0.8222, 0.26, 0.5063, 0.8576, 0.4429, 0.2613, 0.8577, 0.4429, 0.2613, 0.8222, 0.26, 0.5063, 0.9589, 0.1578, 0.2359, 0.8222, 0.26, 0.5063, 0.8937, 1.061e-05, 0.4487, 0.9589, 0.1578, 0.2359, -0.4465, -0.508, -0.7366, -0.6193, -0.2719, -0.7366, -0.3646, -0.2649, -0.8927, -0.6877, -0.5015, -0.525, -0.4465, -0.508, -0.7366, -0.5011, -0.7018, -0.5063, -0.6193, -0.2719, -0.7366, -0.4465, -0.508, -0.7366, -0.6876, -0.5015, -0.525, -0.821, -0.264, -0.5063, -0.6193, -0.2719, -0.7366, -0.6877, -0.5015, -0.525, 0.5051, 0.699, 0.5063, 0.2747, 0.8504, 0.4487, 0.2281, 0.7019, 0.6747, 0.2747, 0.8504, 0.4487, 0.003774, 0.8624, 0.5063, 0.2281, 0.7019, 0.6747, 0.2281, 0.7019, 0.6747, 0.003782, 0.8624, 0.5063, -0.06019, 0.6737, 0.7366, 0.003782, 0.8624, 0.5063, -0.2651, 0.8087, 0.525, -0.0602, 0.6737, 0.7366, -0.06018, 0.6737, 0.7366, -0.2652, 0.8087, 0.525, -0.3447, 0.5819, 0.7366, -0.2652, 0.8087, 0.525, -0.5111, 0.6946, 0.5063, -0.3447, 0.5819, 0.7366, -0.3447, 0.5819, 0.7366, -0.5111, 0.6945, 0.5063, -0.5971, 0.4338, 0.6747, -0.5111, 0.6945, 0.5063, -0.7248, 0.5228, 0.4487, -0.5971, 0.4338, 0.6747, -0.5971, 0.4338, 0.6747, -0.7248, 0.5229, 0.4487, -0.8175, 0.2744, 0.5063, -0.7381, -1.828e-05, -0.6747, -0.6193, -0.2719, -0.7366, -0.821, -0.264, -0.5063, -0.8937, 0.003766, -0.4487, -0.7381, -1.021e-05, -0.6747, -0.821, -0.264, -0.5063, -0.7381, 1.243e-05, -0.6747, -0.8937, 0.003787, -0.4487, -0.821, 0.264, -0.5063, -0.8175, 0.2744, 0.5063, -0.6596, 0.1494, 0.7366, -0.5971, 0.4338, 0.6747, -0.6596, 0.1494, 0.7366, -0.4263, 0.3097, 0.8499, -0.5971, 0.4338, 0.6747, -0.5971, 0.4338, 0.6747, -0.4262, 0.3097, 0.8499, -0.3447, 0.5819, 0.7366, -0.4263, 0.3097, 0.8499, -0.1407, 0.4282, 0.8927, -0.3447, 0.5819, 0.7366, -0.3447, 0.5819, 0.7366, -0.1407, 0.4281, 0.8927, -0.06019, 0.6737, 0.7366, -0.1407, 0.4281, 0.8927, 0.1628, 0.5011, 0.85, -0.06019, 0.6737, 0.7366, -0.06018, 0.6737, 0.7366, 0.1628, 0.5011, 0.8499, 0.2281, 0.7019, 0.6747, 0.1628, 0.5011, 0.8499, 0.4481, 0.5066, 0.7366, 0.2281, 0.7019, 0.6747, 0.2281, 0.7019, 0.6747, 0.4481, 0.5066, 0.7366, 0.505, 0.699, 0.5063, 0.4481, 0.5066, 0.7366, 0.6881, 0.5009, 0.525, 0.505, 0.699, 0.5063, -0.6193, 0.2719, -0.7366, -0.7381, 6.031e-06, -0.6747, -0.821, 0.264, -0.5063, -0.5269, -1.33e-05, -0.8499, -0.7381, 6.301e-06, -0.6747, -0.6193, 0.2719, -0.7366, -0.3646, 0.2649, -0.8927, -0.5269, -2.012e-05, -0.8499, -0.6193, 0.2719, -0.7366, -0.2718, -3.979e-06, -0.9624, -0.5269, -1.24e-05, -0.85, -0.3646, 0.2649, -0.8927, -0.6596, 0.1495, 0.7366, -0.4507, -1.574e-05, 0.8927, -0.4262, 0.3097, 0.8499, -0.4507, -1.961e-05, 0.8927, -0.2208, 0.1585, 0.9624, -0.4262, 0.3097, 0.8499, -0.4262, 0.3097, 0.8499, -0.2208, 0.1585, 0.9623, -0.1407, 0.4282, 0.8927, -0.2208, 0.1585, 0.9624, 0.08684, 0.2576, 0.9624, -0.1407, 0.4281, 0.8927, -0.1407, 0.4282, 0.8927, 0.08684, 0.2576, 0.9623, 0.1628, 0.5011, 0.8499, 0.08684, 0.2576, 0.9624, 0.3628, 0.2673, 0.8927, 0.1628, 0.5011, 0.85, 0.1628, 0.5011, 0.85, 0.3628, 0.2673, 0.8927, 0.4481, 0.5067, 0.7366, 0.3628, 0.2673, 0.8927, 0.6197, 0.271, 0.7366, 0.4481, 0.5066, 0.7366, 0.4481, 0.5067, 0.7366, 0.6197, 0.271, 0.7366, 0.6881, 0.5009, 0.525, 0.6197, 0.2709, 0.7366, 0.8222, 0.26, 0.5063, 0.6881, 0.5009, 0.525, -0.08542, 0.258, -0.9624, -0.2718, 1.958e-06, -0.9623, -0.3646, 0.2649, -0.8927, 1.482e-05, 5.677e-06, -1.0, -0.2718, 1.349e-06, -0.9623, -0.08542, 0.258, -0.9624, 0.2181, 0.1622, -0.9624, 6.154e-06, -2.246e-05, -1.0, -0.08544, 0.258, -0.9624, -0.6193, 0.2719, -0.7366, -0.821, 0.264, -0.5063, -0.6877, 0.5015, -0.525, -0.4507, 2.537e-06, 0.8927, -0.2208, -0.1585, 0.9624, -0.2208, 0.1585, 0.9624, -0.2208, -0.1586, 0.9623, -1.14e-06, -1.042e-05, 1.0, -0.2208, 0.1585, 0.9623, -0.2208, 0.1585, 0.9623, -9.611e-06, 1.851e-05, 1.0, 0.08684, 0.2576, 0.9624, -2.51e-06, -1.11e-05, 1.0, 0.2718, 5.99e-06, 0.9623, 0.08685, 0.2575, 0.9624, 0.08684, 0.2576, 0.9624, 0.2718, 2.224e-06, 0.9623, 0.3628, 0.2673, 0.8927, 0.2718, -3.859e-06, 0.9624, 0.5269, -1.232e-05, 0.85, 0.3628, 0.2673, 0.8927, 0.3628, 0.2673, 0.8927, 0.5269, -1.977e-05, 0.8499, 0.6197, 0.271, 0.7366, 0.5269, -1.346e-05, 0.8499, 0.7381, 6.16e-06, 0.6747, 0.6197, 0.2709, 0.7366, 0.6197, 0.271, 0.7366, 0.7381, 6.057e-06, 0.6747, 0.8222, 0.26, 0.5063, 0.7381, 1.278e-05, 0.6747, 0.8937, -1.308e-06, 0.4487, 0.8222, 0.26, 0.5063, -0.4465, 0.508, -0.7366, -0.6193, 0.2719, -0.7366, -0.6876, 0.5015, -0.525, -0.3646, 0.2649, -0.8927, -0.6193, 0.2719, -0.7366, -0.4465, 0.508, -0.7366, 0.8937, -1.413e-05, 0.4487, 0.7381, -1.054e-05, 0.6747, 0.8222, -0.26, 0.5063, 0.7381, -1.829e-05, 0.6747, 0.6197, -0.271, 0.7366, 0.8222, -0.26, 0.5063, 0.8222, -0.26, 0.5063, 0.6197, -0.271, 0.7366, 0.6881, -0.5009, 0.525, 0.6197, -0.271, 0.7366, 0.4481, -0.5066, 0.7366, 0.6881, -0.5009, 0.525, 0.6881, -0.5009, 0.525, 0.448, -0.5066, 0.7366, 0.505, -0.699, 0.5063, 0.4481, -0.5066, 0.7366, 0.2281, -0.7019, 0.6747, 0.505, -0.699, 0.5063, 0.5051, -0.699, 0.5063, 0.2281, -0.7019, 0.6747, 0.2747, -0.8504, 0.4487, 0.2281, -0.7019, 0.6747, 0.003775, -0.8624, 0.5063, 0.2747, -0.8504, 0.4487, -0.1599, 0.502, -0.8499, -0.3646, 0.2649, -0.8927, -0.4466, 0.508, -0.7366, -0.08545, 0.258, -0.9623, -0.3646, 0.2649, -0.8927, -0.1599, 0.502, -0.8499, 0.1393, 0.4286, -0.8927, -0.08541, 0.258, -0.9623, -0.1599, 0.502, -0.85, 0.2181, 0.1622, -0.9624, -0.08544, 0.258, -0.9623, 0.1393, 0.4286, -0.8927, 0.738, -7.51e-06, 0.6747, 0.5269, 3.45e-06, 0.85, 0.6197, -0.271, 0.7366, 0.5269, -8.315e-06, 0.8499, 0.3628, -0.2673, 0.8927, 0.6197, -0.271, 0.7366, 0.6197, -0.271, 0.7366, 0.3628, -0.2673, 0.8927, 0.4481, -0.5066, 0.7366, 0.3628, -0.2673, 0.8927, 0.1628, -0.5011, 0.85, 0.4481, -0.5067, 0.7366, 0.4481, -0.5066, 0.7366, 0.1628, -0.5011, 0.8499, 0.2281, -0.7019, 0.6747, 0.1628, -0.5011, 0.8499, -0.06018, -0.6737, 0.7366, 0.2281, -0.7019, 0.6747, 0.2281, -0.7019, 0.6747, -0.06018, -0.6737, 0.7366, 0.003782, -0.8624, 0.5063, -0.06021, -0.6737, 0.7366, -0.2651, -0.8087, 0.525, 0.003777, -0.8624, 0.5063, 0.4253, 0.3109, -0.85, 0.2181, 0.1622, -0.9624, 0.1393, 0.4286, -0.8927, -0.4465, 0.508, -0.7366, -0.6877, 0.5015, -0.525, -0.5011, 0.7018, -0.5063, -0.2266, 0.7024, -0.6747, -0.4465, 0.508, -0.7366, -0.501, 0.7019, -0.5063, -0.1599, 0.502, -0.85, -0.4465, 0.508, -0.7366, -0.2266, 0.7024, -0.6747, 0.5269, 6.765e-06, 0.8499, 0.2718, 6.272e-06, 0.9624, 0.3628, -0.2673, 0.8927, 0.2718, -1.256e-05, 0.9624, 0.08686, -0.2576, 0.9623, 0.3628, -0.2673, 0.8927, 0.3628, -0.2673, 0.8927, 0.08684, -0.2576, 0.9624, 0.1628, -0.5011, 0.85, 0.08685, -0.2576, 0.9623, -0.1407, -0.4282, 0.8927, 0.1628, -0.5011, 0.8499, 0.1628, -0.5011, 0.85, -0.1407, -0.4281, 0.8927, -0.0602, -0.6737, 0.7366, -0.1407, -0.4281, 0.8927, -0.3447, -0.5819, 0.7366, -0.06019, -0.6737, 0.7366, -0.06018, -0.6737, 0.7366, -0.3447, -0.5819, 0.7366, -0.2652, -0.8087, 0.525, -0.3447, -0.5819, 0.7366, -0.5111, -0.6945, 0.5063, -0.2652, -0.8087, 0.525, 0.06417, 0.6733, -0.7366, -0.1599, 0.502, -0.8499, -0.2267, 0.7024, -0.6747, 0.1393, 0.4286, -0.8927, -0.1599, 0.502, -0.85, 0.06416, 0.6733, -0.7366, 0.3425, 0.5832, -0.7366, 0.1393, 0.4286, -0.8927, 0.06418, 0.6733, -0.7366, 0.4254, 0.3109, -0.85, 0.1393, 0.4286, -0.8927, 0.3425, 0.5832, -0.7366, 0.2718, 3.576e-06, 0.9623, 2.071e-05, -5.374e-06, 1.0, 0.08686, -0.2576, 0.9623, 2.19e-06, -1.641e-05, 1.0, -0.2208, -0.1586, 0.9623, 0.08685, -0.2576, 0.9624, 0.08684, -0.2576, 0.9624, -0.2208, -0.1585, 0.9624, -0.1407, -0.4281, 0.8927, -0.2208, -0.1585, 0.9623, -0.4262, -0.3097, 0.8499, -0.1407, -0.4281, 0.8927, -0.1407, -0.4282, 0.8927, -0.4263, -0.3097, 0.8499, -0.3447, -0.5819, 0.7366, -0.4262, -0.3097, 0.85, -0.5971, -0.4338, 0.6747, -0.3447, -0.5819, 0.7366, -0.3447, -0.5819, 0.7366, -0.5971, -0.4338, 0.6747, -0.5111, -0.6945, 0.5063, -0.5971, -0.4338, 0.6747, -0.7248, -0.5228, 0.4487, -0.5111, -0.6945, 0.5063, 0.5989, 0.4314, -0.6747, 0.4254, 0.3109, -0.8499, 0.3425, 0.5832, -0.7366, -0.2267, 0.7024, -0.6747, -0.5011, 0.7019, -0.5063, -0.2769, 0.8497, -0.4487, -0.7248, -0.5228, 0.4487, -0.5971, -0.4338, 0.6747, -0.8175, -0.2744, 0.5063, -0.5971, -0.4338, 0.6747, -0.6596, -0.1494, 0.7366, -0.8175, -0.2744, 0.5063, -0.8176, -0.2744, 0.5063, -0.6596, -0.1494, 0.7366, -0.8511, -0.003778, 0.525, -0.6596, -0.1495, 0.7366, -0.6596, 0.1495, 0.7366, -0.8511, -0.003763, 0.525, -0.8511, -0.003757, 0.525, -0.6596, 0.1494, 0.7366, -0.8175, 0.2744, 0.5063, -0.005684, 0.8623, -0.5063, -0.2266, 0.7024, -0.6747, -0.2769, 0.8497, -0.4487, 0.0642, 0.6733, -0.7366, -0.2266, 0.7024, -0.6747, -0.005677, 0.8623, -0.5063, 0.2601, 0.8104, -0.525, 0.06418, 0.6733, -0.7366, -0.005664, 0.8623, -0.5063, 0.3425, 0.5832, -0.7366, 0.06418, 0.6733, -0.7366, 0.2601, 0.8104, -0.525, 0.5103, 0.6952, -0.5063, 0.3425, 0.5832, -0.7366, 0.2601, 0.8104, -0.525, -0.6596, 0.1494, 0.7366, -0.6596, -0.1494, 0.7366, -0.4507, -4.899e-06, 0.8927, -0.6596, -0.1495, 0.7366, -0.4263, -0.3097, 0.8499, -0.4507, 4.269e-06, 0.8927, -0.4507, -1.336e-05, 0.8927, -0.4262, -0.3097, 0.8499, -0.2208, -0.1586, 0.9623, 0.5989, 0.4314, -0.6747, 0.3425, 0.5832, -0.7366, 0.5102, 0.6952, -0.5063, 0.7243, 0.5235, -0.4487, 0.5989, 0.4314, -0.6747, 0.5102, 0.6952, -0.5063, 0.5989, 0.4314, -0.6747, 0.7243, 0.5235, -0.4487, 0.8174, 0.2747, -0.5063, 0.6595, 0.1499, -0.7366, 0.5989, 0.4314, -0.6747, 0.8174, 0.2748, -0.5063, 0.4253, 0.3109, -0.85, 0.5989, 0.4314, -0.6747, 0.6595, 0.15, -0.7366, 0.9501, -0.3119, 0.002204, 0.9535, -0.1504, -0.2613, 1.0, -1.364e-05, -0.002193, 0.9535, -0.1505, -0.2613, 0.9535, 0.1505, -0.2613, 1.0, -1.268e-05, -0.00219, 1.0, 2.586e-05, -0.002186, 0.9535, 0.1504, -0.2613, 0.9501, 0.3119, 0.002188, 0.9535, 0.1504, -0.2613, 0.8715, 0.4299, -0.2359, 0.9501, 0.3119, 0.002186, 0.9501, 0.3119, 0.002187, 0.8715, 0.4299, -0.2359, 0.8099, 0.5865, 0.002192, 0.8715, 0.4299, -0.2359, 0.6825, 0.6918, -0.2359, 0.8099, 0.5866, 0.002171, 0.8099, 0.5866, 0.002181, 0.6825, 0.6918, -0.2359, 0.5866, 0.8099, 0.002185, 0.6825, 0.6918, -0.2359, 0.435, 0.8617, -0.2613, 0.5866, 0.8099, 0.002171, 0.5865, 0.8099, 0.002179, 0.435, 0.8617, -0.2613, 0.3119, 0.9501, -0.002207, 0.435, 0.8617, -0.2613, 0.156, 0.9526, -0.2613, 0.3119, 0.9501, -0.002189, 0.3119, 0.9501, -0.002166, 0.156, 0.9526, -0.2613, 2.357e-05, 1.0, -0.00219, 0.156, 0.9526, -0.2613, -0.141, 0.9615, -0.2359, -4.955e-06, 1.0, -0.002175, 3.189e-06, 1.0, -0.002174, -0.141, 0.9615, -0.2359, -0.3119, 0.9501, 0.002179, -0.141, 0.9615, -0.2359, -0.4484, 0.8622, -0.2359, -0.3119, 0.9501, 0.002204, -0.3119, 0.9501, 0.002189, -0.4484, 0.8622, -0.2359, -0.5866, 0.8099, -0.002191, -0.4484, 0.8622, -0.2359, -0.6872, 0.6779, -0.2613, -0.5866, 0.8099, -0.002197, -0.5866, 0.8099, -0.002201, -0.6872, 0.6778, -0.2613, -0.8099, 0.5866, -0.002204, -0.6872, 0.6779, -0.2613, -0.8591, 0.4401, -0.2613, -0.8099, 0.5866, -0.002176, -0.8099, 0.5865, -0.002205, -0.8591, 0.4401, -0.2613, -0.9501, 0.3119, 0.00219, -0.8591, 0.4401, -0.2613, -0.9583, 0.1615, -0.2359, -0.9501, 0.3119, 0.002164, -0.9501, 0.3119, 0.002192, -0.9583, 0.1615, -0.2359, -1.0, 1.614e-06, 0.002171, -0.9583, 0.1615, -0.2359, -0.9583, -0.1615, -0.2359, -1.0, -1.071e-05, 0.002172, -1.0, 1.434e-06, 0.002171, -0.9583, -0.1615, -0.2359, -0.9501, -0.3119, 0.002162, -0.9583, -0.1615, -0.2359, -0.8591, -0.4401, -0.2613, -0.9501, -0.3119, 0.002164, -0.9501, -0.3119, 0.00219, -0.8591, -0.4401, -0.2613, -0.8099, -0.5866, -0.002209, -0.8591, -0.4401, -0.2613, -0.6872, -0.6778, -0.2613, -0.8099, -0.5866, -0.002176, -0.8099, -0.5866, -0.002201, -0.6872, -0.6778, -0.2613, -0.5866, -0.8099, 0.002179, -0.6872, -0.6779, -0.2613, -0.4484, -0.8622, -0.2359, -0.5866, -0.8099, 0.002179, -0.5866, -0.8099, 0.002184, -0.4484, -0.8621, -0.2359, -0.3119, -0.9501, 0.002191, -0.4484, -0.8622, -0.2359, -0.141, -0.9615, -0.2359, -0.3119, -0.9501, 0.002201, -0.3119, -0.9501, 0.002178, -0.141, -0.9615, -0.2359, 2.747e-06, -1.0, -0.002173, -0.141, -0.9615, -0.2359, 0.156, -0.9526, -0.2613, -1.363e-06, -1.0, -0.002174, 2.614e-05, -1.0, -0.002186, 0.156, -0.9526, -0.2613, 0.3119, -0.9501, -0.002169, 0.156, -0.9526, -0.2613, 0.435, -0.8617, -0.2613, 0.3119, -0.9501, -0.002189, 0.3119, -0.9501, -0.002203, 0.435, -0.8617, -0.2613, 0.5866, -0.8099, -0.002182, 0.435, -0.8617, -0.2613, 0.6825, -0.6918, -0.2359, 0.5866, -0.8099, -0.002166, 0.5866, -0.8099, -0.002198, 0.6825, -0.6918, -0.2359, 0.8099, -0.5866, 0.002182, 0.6825, -0.6918, -0.2359, 0.8715, -0.4299, -0.2359, 0.8099, -0.5866, 0.002171, 0.8099, -0.5865, 0.00219, 0.8715, -0.4299, -0.2359, 0.9501, -0.3119, 0.002187, 0.8715, -0.4299, -0.2359, 0.9535, -0.1504, -0.2613, 0.9501, -0.3119, 0.002187, 0.4507, -4.311e-06, -0.8927, 0.4253, 0.3109, -0.8499, 0.6595, 0.15, -0.7366, 0.2181, 0.1622, -0.9624, 0.4254, 0.3109, -0.85, 0.4507, -1.945e-05, -0.8927, 0.2181, -0.1622, -0.9624, 0.2181, 0.1622, -0.9624, 0.4507, 2.533e-06, -0.8927, -3.353e-08, -9.276e-06, -1.0, 0.2181, 0.1622, -0.9624, 0.2181, -0.1622, -0.9624, 0.8715, -0.4299, -0.2359, 0.8174, -0.2747, -0.5063, 0.9535, -0.1504, -0.2613, 0.8174, -0.2747, -0.5063, 0.8511, 2.533e-06, -0.525, 0.9535, -0.1504, -0.2613, 0.9535, -0.1504, -0.2613, 0.8511, 1.29e-05, -0.525, 0.9535, 0.1504, -0.2613, 0.8511, -1.667e-05, -0.525, 0.8174, 0.2747, -0.5063, 0.9535, 0.1505, -0.2613, 0.9535, 0.1504, -0.2613, 0.8174, 0.2747, -0.5063, 0.8715, 0.4299, -0.2359, 0.8174, 0.2747, -0.5063, 0.7243, 0.5234, -0.4487, 0.8715, 0.4299, -0.2359, 0.8715, 0.4299, -0.2359, 0.7243, 0.5234, -0.4487, 0.6825, 0.6918, -0.2359, 0.7243, 0.5235, -0.4487, 0.5102, 0.6952, -0.5063, 0.6825, 0.6918, -0.2359, 0.6825, 0.6918, -0.2359, 0.5102, 0.6952, -0.5063, 0.435, 0.8617, -0.2613, 0.5102, 0.6952, -0.5063, 0.2601, 0.8104, -0.525, 0.435, 0.8617, -0.2613, 0.435, 0.8617, -0.2613, 0.2601, 0.8104, -0.525, 0.156, 0.9526, -0.2613, 0.2601, 0.8104, -0.525, -0.005674, 0.8623, -0.5063, 0.156, 0.9526, -0.2613, 0.156, 0.9526, -0.2613, -0.005659, 0.8623, -0.5063, -0.141, 0.9615, -0.2359, -0.005683, 0.8623, -0.5063, -0.2769, 0.8497, -0.4487, -0.141, 0.9615, -0.2359, -0.141, 0.9615, -0.2359, -0.2769, 0.8497, -0.4487, -0.4484, 0.8621, -0.2359, -0.2769, 0.8497, -0.4487, -0.501, 0.7019, -0.5063, -0.4484, 0.8621, -0.2359, -0.4484, 0.8621, -0.2359, -0.5011, 0.7019, -0.5063, -0.6872, 0.6779, -0.2613, -0.501, 0.7019, -0.5063, -0.6877, 0.5015, -0.525, -0.6872, 0.6778, -0.2613, -0.6872, 0.6778, -0.2613, -0.6877, 0.5015, -0.525, -0.8591, 0.4401, -0.2613, -0.6877, 0.5015, -0.525, -0.821, 0.264, -0.5063, -0.8591, 0.4401, -0.2613, -0.8591, 0.4401, -0.2613, -0.821, 0.264, -0.5063, -0.9583, 0.1615, -0.2359, -0.821, 0.264, -0.5063, -0.8937, 0.003784, -0.4487, -0.9583, 0.1615, -0.2359, -0.9583, 0.1615, -0.2359, -0.8937, 0.003792, -0.4487, -0.9583, -0.1615, -0.2359, -0.8937, 0.003779, -0.4487, -0.821, -0.264, -0.5063, -0.9583, -0.1615, -0.2359, -0.9583, -0.1615, -0.2359, -0.821, -0.264, -0.5063, -0.8591, -0.4401, -0.2613, -0.821, -0.264, -0.5063, -0.6877, -0.5015, -0.525, -0.8591, -0.4401, -0.2613, -0.8591, -0.4401, -0.2613, -0.6877, -0.5015, -0.525, -0.6872, -0.6778, -0.2613, -0.6877, -0.5015, -0.525, -0.501, -0.7019, -0.5063, -0.6872, -0.6778, -0.2613, -0.6872, -0.6779, -0.2613, -0.5011, -0.7019, -0.5063, -0.4484, -0.8621, -0.2359, -0.501, -0.7019, -0.5063, -0.2769, -0.8497, -0.4487, -0.4484, -0.8621, -0.2359, -0.4484, -0.8621, -0.2359, -0.2769, -0.8497, -0.4487, -0.141, -0.9615, -0.2359, -0.2769, -0.8497, -0.4487, -0.005681, -0.8623, -0.5063, -0.141, -0.9615, -0.2359, -0.141, -0.9615, -0.2359, -0.005658, -0.8623, -0.5063, 0.156, -0.9526, -0.2613, -0.005678, -0.8623, -0.5063, 0.2601, -0.8104, -0.525, 0.156, -0.9526, -0.2613, 0.156, -0.9526, -0.2613, 0.2601, -0.8104, -0.525, 0.435, -0.8617, -0.2613, 0.2601, -0.8104, -0.525, 0.5102, -0.6952, -0.5063, 0.435, -0.8617, -0.2613, 0.435, -0.8617, -0.2613, 0.5102, -0.6952, -0.5063, 0.6825, -0.6918, -0.2359, 0.5102, -0.6952, -0.5063, 0.7243, -0.5235, -0.4487, 0.6825, -0.6918, -0.2359, 0.6825, -0.6918, -0.2359, 0.7243, -0.5234, -0.4487, 0.8715, -0.4299, -0.2359, 0.7243, -0.5234, -0.4487, 0.8174, -0.2747, -0.5063, 0.8715, -0.4299, -0.2359, -0.08542, -0.258, -0.9624, -1.124e-05, 7.492e-06, -1.0, 0.2181, -0.1622, -0.9623, -0.2718, 2.116e-06, -0.9623, 1.309e-05, 8.55e-07, -1.0, -0.08545, -0.258, -0.9624, 0.8174, -0.2748, -0.5063, 0.7243, -0.5235, -0.4487, 0.5989, -0.4314, -0.6747, 0.7243, -0.5235, -0.4487, 0.5102, -0.6952, -0.5063, 0.5989, -0.4314, -0.6747, 0.5989, -0.4314, -0.6747, 0.5102, -0.6952, -0.5063, 0.3425, -0.5832, -0.7366, 0.5103, -0.6952, -0.5063, 0.2601, -0.8104, -0.525, 0.3425, -0.5832, -0.7366, 0.3425, -0.5832, -0.7366, 0.2601, -0.8104, -0.525, 0.06418, -0.6733, -0.7366, 0.2601, -0.8104, -0.525, -0.005659, -0.8623, -0.5063, 0.06418, -0.6733, -0.7366, 0.06419, -0.6733, -0.7366, -0.005677, -0.8623, -0.5063, -0.2266, -0.7024, -0.6747, -0.005685, -0.8623, -0.5063, -0.2769, -0.8497, -0.4487, -0.2266, -0.7024, -0.6747, -0.2267, -0.7024, -0.6747, -0.2769, -0.8497, -0.4487, -0.5011, -0.7019, -0.5063, -0.3646, -0.2649, -0.8927, -0.2718, -1.229e-05, -0.9624, -0.08545, -0.258, -0.9624, 0.6595, 0.15, -0.7366, 0.8174, 0.2747, -0.5063, 0.8511, -9.172e-06, -0.525, 0.6595, -0.15, -0.7366, 0.6595, 0.15, -0.7366, 0.8511, -9.961e-06, -0.525, -0.501, -0.7019, -0.5063, -0.4466, -0.508, -0.7366, -0.2266, -0.7024, -0.6747, -0.4465, -0.508, -0.7366, -0.1599, -0.502, -0.85, -0.2266, -0.7024, -0.6748, -0.2266, -0.7024, -0.6747, -0.1599, -0.502, -0.8499, 0.06417, -0.6733, -0.7366, -0.1599, -0.502, -0.85, 0.1393, -0.4286, -0.8927, 0.06417, -0.6733, -0.7366, 0.06419, -0.6733, -0.7366, 0.1393, -0.4286, -0.8927, 0.3426, -0.5832, -0.7366, 0.1393, -0.4286, -0.8927, 0.4254, -0.3109, -0.85, 0.3425, -0.5832, -0.7366, 0.3425, -0.5832, -0.7366, 0.4254, -0.3109, -0.8499, 0.5989, -0.4314, -0.6747, 0.4253, -0.3109, -0.85, 0.6595, -0.15, -0.7366, 0.5989, -0.4314, -0.6747, 0.5989, -0.4314, -0.6747, 0.6595, -0.1499, -0.7366, 0.8174, -0.2748, -0.5063, 0.6595, -0.15, -0.7366, 0.8511, 1.101e-05, -0.525, 0.8174, -0.2747, -0.5063, 0.4507, -4.902e-06, -0.8927, 0.6595, 0.15, -0.7366, 0.6595, -0.15, -0.7366, 0.4254, -0.3109, -0.8499, 0.4507, 3.971e-06, -0.8927, 0.6595, -0.15, -0.7366, 0.2181, -0.1622, -0.9624, 0.4507, -1.352e-05, -0.8927, 0.4254, -0.3109, -0.8499, 0.1393, -0.4286, -0.8927, 0.2181, -0.1622, -0.9624, 0.4253, -0.3109, -0.85, -0.4466, -0.508, -0.7366, -0.3646, -0.2649, -0.8927, -0.1599, -0.502, -0.8499, -0.3646, -0.2649, -0.8927, -0.08545, -0.258, -0.9624, -0.1599, -0.502, -0.8499, -0.1599, -0.502, -0.85, -0.08542, -0.2581, -0.9623, 0.1392, -0.4286, -0.8927, -0.08543, -0.258, -0.9624, 0.2181, -0.1622, -0.9623, 0.1393, -0.4286, -0.8927])] * 3)])

# ---- objects
ob_model_0 = bpy.data.objects.new('model_0', me_model_0)

# ---- transforms, parenting, visibility, modifiers, constraints
ob_model_0.location = (0.0, 0.0, 0.0)
ob_model_0.rotation_euler = (1.571, -0.0, 0.0)

# ---- collection membership
scene.collection.objects.link(ob_model_0)

# ---- scene / render settings (as saved in the file)
scene.frame_start = 1; scene.frame_end = 250; scene.frame_set(1)
scene.render.engine = 'CYCLES'
scene.render.film_transparent = True
scene.cycles.sampling_pattern = 'TABULATED_SOBOL'
scene.view_settings.view_transform = 'Filmic'
bpy.context.view_layer.update()

# ---- added for rendering (the .blend has no active camera and no usable light): camera, sun
cam_auto = bpy.data.cameras.new('AutoCamera')
cam_auto.lens = 50.0
cam_auto.sensor_width = 36.0
cam_auto.clip_end = 2023.51
ob_auto_camera = bpy.data.objects.new('AutoCamera', cam_auto)
scene.collection.objects.link(ob_auto_camera)
ob_auto_camera.location = (115.3, -138.36, 92.2401)
ob_auto_camera.rotation_euler = (1.09748, -7.21219e-08, 0.694738)
scene.camera = ob_auto_camera
light_auto_sun = bpy.data.lights.new('AutoSun', 'SUN')
light_auto_sun.energy = 3.0
light_auto_sun.angle = 0.0523599
ob_auto_sun = bpy.data.objects.new('AutoSun', light_auto_sun)
scene.collection.objects.link(ob_auto_sun)
ob_auto_sun.rotation_euler = (0.872665, 0.174533, 0.523599)
bpy.context.view_layer.update()
